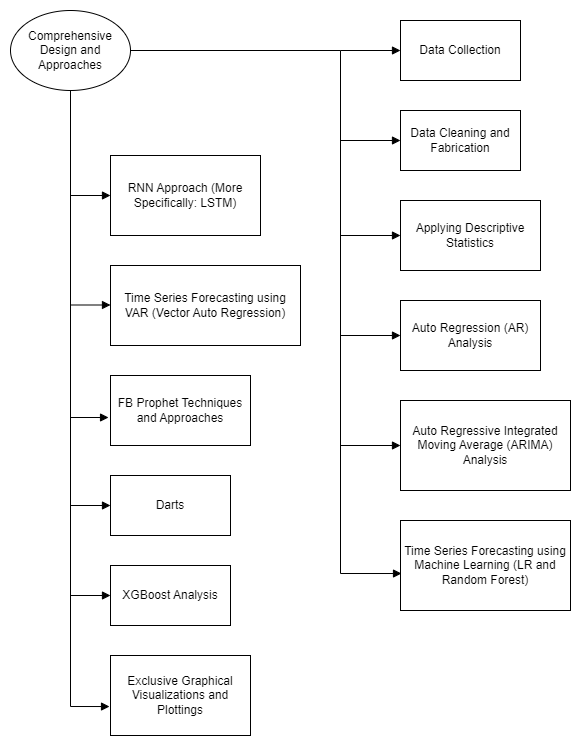

The diagram above was exported from draw.io. Its source (the exported page's mxGraphModel, read from the mxfile embedded in the PNG):
<mxGraphModel dx="472" dy="778" grid="1" gridSize="10" guides="1" tooltips="1" connect="1" arrows="1" fold="1" page="1" pageScale="1" pageWidth="827" pageHeight="1169" math="0" shadow="0">
  <root>
    <mxCell id="0" />
    <mxCell id="1" parent="0" />
    <mxCell id="JgqFNmdR6VgoFifKfhM1-14" style="edgeStyle=orthogonalEdgeStyle;rounded=0;orthogonalLoop=1;jettySize=auto;html=1;entryX=-0.007;entryY=0.638;entryDx=0;entryDy=0;entryPerimeter=0;endArrow=block;endFill=1;" edge="1" parent="1" source="JgqFNmdR6VgoFifKfhM1-1" target="JgqFNmdR6VgoFifKfhM1-13">
      <mxGeometry relative="1" as="geometry">
        <Array as="points">
          <mxPoint x="130" y="756" />
        </Array>
      </mxGeometry>
    </mxCell>
    <mxCell id="JgqFNmdR6VgoFifKfhM1-22" style="edgeStyle=orthogonalEdgeStyle;rounded=0;orthogonalLoop=1;jettySize=auto;html=1;entryX=0.006;entryY=0.589;entryDx=0;entryDy=0;entryPerimeter=0;endArrow=block;endFill=1;" edge="1" parent="1" source="JgqFNmdR6VgoFifKfhM1-1" target="JgqFNmdR6VgoFifKfhM1-7">
      <mxGeometry relative="1" as="geometry">
        <Array as="points">
          <mxPoint x="400" y="100" />
          <mxPoint x="400" y="623" />
        </Array>
      </mxGeometry>
    </mxCell>
    <mxCell id="JgqFNmdR6VgoFifKfhM1-1" value="Comprehensive&lt;br&gt;Design and&lt;br&gt;Approaches" style="ellipse;whiteSpace=wrap;html=1;" vertex="1" parent="1">
      <mxGeometry x="70" y="60" width="120" height="80" as="geometry" />
    </mxCell>
    <mxCell id="JgqFNmdR6VgoFifKfhM1-2" value="Data Collection" style="rounded=0;whiteSpace=wrap;html=1;" vertex="1" parent="1">
      <mxGeometry x="460" y="70" width="120" height="60" as="geometry" />
    </mxCell>
    <mxCell id="JgqFNmdR6VgoFifKfhM1-3" value="Data Cleaning and Fabrication" style="rounded=0;whiteSpace=wrap;html=1;" vertex="1" parent="1">
      <mxGeometry x="460" y="160" width="120" height="60" as="geometry" />
    </mxCell>
    <mxCell id="JgqFNmdR6VgoFifKfhM1-4" value="Applying Descriptive Statistics" style="rounded=0;whiteSpace=wrap;html=1;" vertex="1" parent="1">
      <mxGeometry x="460" y="250" width="140" height="70" as="geometry" />
    </mxCell>
    <mxCell id="JgqFNmdR6VgoFifKfhM1-5" value="Auto Regression (AR) Analysis" style="rounded=0;whiteSpace=wrap;html=1;" vertex="1" parent="1">
      <mxGeometry x="460" y="350" width="140" height="70" as="geometry" />
    </mxCell>
    <mxCell id="JgqFNmdR6VgoFifKfhM1-6" value="Auto Regressive Integrated Moving Average (ARIMA) Analysis" style="rounded=0;whiteSpace=wrap;html=1;" vertex="1" parent="1">
      <mxGeometry x="460" y="450" width="170" height="90" as="geometry" />
    </mxCell>
    <mxCell id="JgqFNmdR6VgoFifKfhM1-7" value="Time Series Forecasting using Machine Learning (LR and Random Forest)" style="rounded=0;whiteSpace=wrap;html=1;" vertex="1" parent="1">
      <mxGeometry x="460" y="570" width="170" height="90" as="geometry" />
    </mxCell>
    <mxCell id="JgqFNmdR6VgoFifKfhM1-8" value="RNN Approach (More Specifically: LSTM)" style="rounded=0;whiteSpace=wrap;html=1;" vertex="1" parent="1">
      <mxGeometry x="170" y="205" width="150" height="80" as="geometry" />
    </mxCell>
    <mxCell id="JgqFNmdR6VgoFifKfhM1-9" value="Time Series Forecasting using VAR (Vector Auto Regression)" style="rounded=0;whiteSpace=wrap;html=1;" vertex="1" parent="1">
      <mxGeometry x="170" y="315" width="190" height="80" as="geometry" />
    </mxCell>
    <mxCell id="JgqFNmdR6VgoFifKfhM1-10" value="FB Prophet Techniques and Approaches" style="rounded=0;whiteSpace=wrap;html=1;" vertex="1" parent="1">
      <mxGeometry x="170" y="425" width="140" height="70" as="geometry" />
    </mxCell>
    <mxCell id="JgqFNmdR6VgoFifKfhM1-11" value="Darts" style="rounded=0;whiteSpace=wrap;html=1;" vertex="1" parent="1">
      <mxGeometry x="170" y="525" width="120" height="60" as="geometry" />
    </mxCell>
    <mxCell id="JgqFNmdR6VgoFifKfhM1-12" value="XGBoost Analysis" style="rounded=0;whiteSpace=wrap;html=1;" vertex="1" parent="1">
      <mxGeometry x="170" y="615" width="120" height="60" as="geometry" />
    </mxCell>
    <mxCell id="JgqFNmdR6VgoFifKfhM1-13" value="Exclusive Graphical Visualizations and Plottings" style="rounded=0;whiteSpace=wrap;html=1;" vertex="1" parent="1">
      <mxGeometry x="170" y="705" width="140" height="80" as="geometry" />
    </mxCell>
    <mxCell id="JgqFNmdR6VgoFifKfhM1-15" value="" style="endArrow=block;html=1;rounded=0;entryX=0;entryY=0.5;entryDx=0;entryDy=0;endFill=1;" edge="1" parent="1" target="JgqFNmdR6VgoFifKfhM1-8">
      <mxGeometry width="50" height="50" relative="1" as="geometry">
        <mxPoint x="130" y="245" as="sourcePoint" />
        <mxPoint x="250" y="380" as="targetPoint" />
      </mxGeometry>
    </mxCell>
    <mxCell id="JgqFNmdR6VgoFifKfhM1-16" value="" style="endArrow=block;html=1;rounded=0;entryX=0;entryY=0.5;entryDx=0;entryDy=0;endFill=1;" edge="1" parent="1">
      <mxGeometry width="50" height="50" relative="1" as="geometry">
        <mxPoint x="130" y="354.5" as="sourcePoint" />
        <mxPoint x="170" y="354.5" as="targetPoint" />
      </mxGeometry>
    </mxCell>
    <mxCell id="JgqFNmdR6VgoFifKfhM1-19" value="" style="endArrow=block;html=1;rounded=0;entryX=-0.014;entryY=0.6;entryDx=0;entryDy=0;entryPerimeter=0;endFill=1;" edge="1" parent="1" target="JgqFNmdR6VgoFifKfhM1-10">
      <mxGeometry width="50" height="50" relative="1" as="geometry">
        <mxPoint x="130" y="467" as="sourcePoint" />
        <mxPoint x="250" y="380" as="targetPoint" />
      </mxGeometry>
    </mxCell>
    <mxCell id="JgqFNmdR6VgoFifKfhM1-20" value="" style="endArrow=block;html=1;rounded=0;entryX=0;entryY=0.5;entryDx=0;entryDy=0;endFill=1;" edge="1" parent="1" target="JgqFNmdR6VgoFifKfhM1-11">
      <mxGeometry width="50" height="50" relative="1" as="geometry">
        <mxPoint x="130" y="555" as="sourcePoint" />
        <mxPoint x="250" y="380" as="targetPoint" />
      </mxGeometry>
    </mxCell>
    <mxCell id="JgqFNmdR6VgoFifKfhM1-21" value="" style="endArrow=block;html=1;rounded=0;entryX=0;entryY=0.5;entryDx=0;entryDy=0;endFill=1;" edge="1" parent="1" target="JgqFNmdR6VgoFifKfhM1-12">
      <mxGeometry width="50" height="50" relative="1" as="geometry">
        <mxPoint x="130" y="645" as="sourcePoint" />
        <mxPoint x="250" y="380" as="targetPoint" />
      </mxGeometry>
    </mxCell>
    <mxCell id="JgqFNmdR6VgoFifKfhM1-23" value="" style="endArrow=block;html=1;rounded=0;entryX=0;entryY=0.5;entryDx=0;entryDy=0;endFill=1;" edge="1" parent="1" target="JgqFNmdR6VgoFifKfhM1-2">
      <mxGeometry width="50" height="50" relative="1" as="geometry">
        <mxPoint x="400" y="100" as="sourcePoint" />
        <mxPoint x="530" y="380" as="targetPoint" />
      </mxGeometry>
    </mxCell>
    <mxCell id="JgqFNmdR6VgoFifKfhM1-24" value="" style="endArrow=block;html=1;rounded=0;entryX=0;entryY=0.5;entryDx=0;entryDy=0;endFill=1;" edge="1" parent="1" target="JgqFNmdR6VgoFifKfhM1-6">
      <mxGeometry width="50" height="50" relative="1" as="geometry">
        <mxPoint x="400" y="495" as="sourcePoint" />
        <mxPoint x="530" y="380" as="targetPoint" />
      </mxGeometry>
    </mxCell>
    <mxCell id="JgqFNmdR6VgoFifKfhM1-25" value="" style="endArrow=block;html=1;rounded=0;entryX=0;entryY=0.5;entryDx=0;entryDy=0;endFill=1;" edge="1" parent="1" target="JgqFNmdR6VgoFifKfhM1-4">
      <mxGeometry width="50" height="50" relative="1" as="geometry">
        <mxPoint x="400" y="285" as="sourcePoint" />
        <mxPoint x="530" y="380" as="targetPoint" />
      </mxGeometry>
    </mxCell>
    <mxCell id="JgqFNmdR6VgoFifKfhM1-26" value="" style="endArrow=block;html=1;rounded=0;entryX=0;entryY=0.5;entryDx=0;entryDy=0;endFill=1;" edge="1" parent="1" target="JgqFNmdR6VgoFifKfhM1-5">
      <mxGeometry width="50" height="50" relative="1" as="geometry">
        <mxPoint x="400" y="385" as="sourcePoint" />
        <mxPoint x="530" y="380" as="targetPoint" />
      </mxGeometry>
    </mxCell>
    <mxCell id="JgqFNmdR6VgoFifKfhM1-27" value="" style="endArrow=block;html=1;rounded=0;entryX=0;entryY=0.5;entryDx=0;entryDy=0;endFill=1;" edge="1" parent="1" target="JgqFNmdR6VgoFifKfhM1-3">
      <mxGeometry width="50" height="50" relative="1" as="geometry">
        <mxPoint x="400" y="190" as="sourcePoint" />
        <mxPoint x="530" y="380" as="targetPoint" />
      </mxGeometry>
    </mxCell>
  </root>
</mxGraphModel>